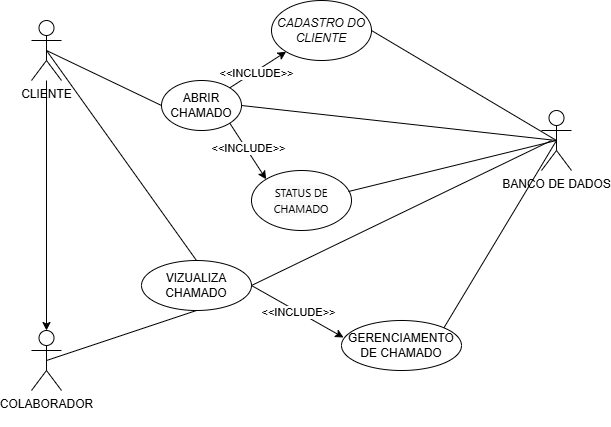

The diagram above was exported from draw.io. Its source (the exported page's mxGraphModel, read from the mxfile embedded in the PNG):
<mxGraphModel dx="1434" dy="694" grid="1" gridSize="10" guides="1" tooltips="1" connect="1" arrows="1" fold="1" page="1" pageScale="1" pageWidth="827" pageHeight="1169" math="0" shadow="0">
  <root>
    <mxCell id="0" />
    <mxCell id="1" parent="0" />
    <mxCell id="VLBLE9LgFZ3FAm_KiLw9-1" value="COLABORADOR&lt;div&gt;&lt;br&gt;&lt;/div&gt;" style="shape=umlActor;verticalLabelPosition=bottom;verticalAlign=top;html=1;" parent="1" vertex="1">
      <mxGeometry x="190" y="390" width="30" height="60" as="geometry" />
    </mxCell>
    <mxCell id="VLBLE9LgFZ3FAm_KiLw9-2" value="CLIENTE" style="shape=umlActor;verticalLabelPosition=bottom;verticalAlign=top;html=1;" parent="1" vertex="1">
      <mxGeometry x="190" y="80" width="30" height="60" as="geometry" />
    </mxCell>
    <mxCell id="VLBLE9LgFZ3FAm_KiLw9-11" value="&lt;i&gt;CADASTRO DO CLIENTE&lt;/i&gt;" style="ellipse;whiteSpace=wrap;html=1;" parent="1" vertex="1">
      <mxGeometry x="430" y="60" width="100" height="60" as="geometry" />
    </mxCell>
    <mxCell id="VLBLE9LgFZ3FAm_KiLw9-17" style="edgeStyle=orthogonalEdgeStyle;rounded=0;orthogonalLoop=1;jettySize=auto;html=1;entryX=0.5;entryY=0;entryDx=0;entryDy=0;entryPerimeter=0;" parent="1" source="VLBLE9LgFZ3FAm_KiLw9-2" target="VLBLE9LgFZ3FAm_KiLw9-1" edge="1">
      <mxGeometry relative="1" as="geometry" />
    </mxCell>
    <mxCell id="VLBLE9LgFZ3FAm_KiLw9-18" value="&lt;div style=&quot;&quot;&gt;&lt;font face=&quot;__Inter_d65c78, __Inter_Fallback_d65c78, ui-sans-serif, system-ui, sans-serif, Apple Color Emoji, Segoe UI Emoji, Segoe UI Symbol, Noto Color Emoji&quot;&gt;&lt;span style=&quot;font-size: 11px; background-color: rgba(244, 244, 245, 0.5);&quot;&gt;STATUS DE CHAMADO&lt;/span&gt;&lt;/font&gt;&lt;/div&gt;" style="ellipse;whiteSpace=wrap;html=1;align=center;" parent="1" vertex="1">
      <mxGeometry x="410" y="230" width="100" height="60" as="geometry" />
    </mxCell>
    <mxCell id="VLBLE9LgFZ3FAm_KiLw9-22" value="GERENCIAMENTO DE CHAMADO" style="ellipse;whiteSpace=wrap;html=1;" parent="1" vertex="1">
      <mxGeometry x="500" y="380" width="120" height="50" as="geometry" />
    </mxCell>
    <mxCell id="VLBLE9LgFZ3FAm_KiLw9-32" value="ABRIR CHAMADO" style="ellipse;whiteSpace=wrap;html=1;" parent="1" vertex="1">
      <mxGeometry x="320" y="140" width="80" height="50" as="geometry" />
    </mxCell>
    <mxCell id="JVHlyoF1TurKI1sEhic_-2" value="BANCO DE DADOS" style="shape=umlActor;verticalLabelPosition=bottom;verticalAlign=top;html=1;outlineConnect=0;" vertex="1" parent="1">
      <mxGeometry x="700" y="170" width="30" height="60" as="geometry" />
    </mxCell>
    <mxCell id="JVHlyoF1TurKI1sEhic_-8" value="" style="endArrow=classic;html=1;rounded=0;entryX=0;entryY=1;entryDx=0;entryDy=0;exitX=1;exitY=0;exitDx=0;exitDy=0;" edge="1" parent="1" source="VLBLE9LgFZ3FAm_KiLw9-32" target="VLBLE9LgFZ3FAm_KiLw9-11">
      <mxGeometry width="50" height="50" relative="1" as="geometry">
        <mxPoint x="390" y="380" as="sourcePoint" />
        <mxPoint x="440" y="330" as="targetPoint" />
      </mxGeometry>
    </mxCell>
    <mxCell id="JVHlyoF1TurKI1sEhic_-10" value="&amp;lt;&amp;lt;INCLUDE&amp;gt;&amp;gt;" style="edgeLabel;html=1;align=center;verticalAlign=middle;resizable=0;points=[];" vertex="1" connectable="0" parent="JVHlyoF1TurKI1sEhic_-8">
      <mxGeometry x="-0.097" y="-2" relative="1" as="geometry">
        <mxPoint as="offset" />
      </mxGeometry>
    </mxCell>
    <mxCell id="JVHlyoF1TurKI1sEhic_-11" value="" style="endArrow=classic;html=1;rounded=0;exitX=1;exitY=1;exitDx=0;exitDy=0;entryX=0;entryY=0;entryDx=0;entryDy=0;" edge="1" parent="1" source="VLBLE9LgFZ3FAm_KiLw9-32" target="VLBLE9LgFZ3FAm_KiLw9-18">
      <mxGeometry width="50" height="50" relative="1" as="geometry">
        <mxPoint x="390" y="380" as="sourcePoint" />
        <mxPoint x="440" y="330" as="targetPoint" />
      </mxGeometry>
    </mxCell>
    <mxCell id="JVHlyoF1TurKI1sEhic_-12" value="&amp;lt;&amp;lt;INCLUDE&amp;gt;&amp;gt;" style="edgeLabel;html=1;align=center;verticalAlign=middle;resizable=0;points=[];" vertex="1" connectable="0" parent="JVHlyoF1TurKI1sEhic_-11">
      <mxGeometry x="-0.0528" y="1" relative="1" as="geometry">
        <mxPoint y="-1" as="offset" />
      </mxGeometry>
    </mxCell>
    <mxCell id="JVHlyoF1TurKI1sEhic_-14" value="VIZUALIZA CHAMADO" style="ellipse;whiteSpace=wrap;html=1;" vertex="1" parent="1">
      <mxGeometry x="300" y="320" width="110" height="50" as="geometry" />
    </mxCell>
    <mxCell id="JVHlyoF1TurKI1sEhic_-18" value="" style="endArrow=classic;html=1;rounded=0;entryX=0.017;entryY=0.34;entryDx=0;entryDy=0;entryPerimeter=0;exitX=1;exitY=0.5;exitDx=0;exitDy=0;" edge="1" parent="1" source="JVHlyoF1TurKI1sEhic_-14" target="VLBLE9LgFZ3FAm_KiLw9-22">
      <mxGeometry width="50" height="50" relative="1" as="geometry">
        <mxPoint x="390" y="380" as="sourcePoint" />
        <mxPoint x="440" y="330" as="targetPoint" />
      </mxGeometry>
    </mxCell>
    <mxCell id="JVHlyoF1TurKI1sEhic_-19" value="&amp;lt;&amp;lt;INCLUDE&amp;gt;&amp;gt;" style="edgeLabel;html=1;align=center;verticalAlign=middle;resizable=0;points=[];" vertex="1" connectable="0" parent="JVHlyoF1TurKI1sEhic_-18">
      <mxGeometry x="-0.0003" relative="1" as="geometry">
        <mxPoint as="offset" />
      </mxGeometry>
    </mxCell>
    <mxCell id="JVHlyoF1TurKI1sEhic_-24" value="" style="endArrow=none;html=1;rounded=0;entryX=0.5;entryY=0.5;entryDx=0;entryDy=0;entryPerimeter=0;exitX=0.5;exitY=0;exitDx=0;exitDy=0;" edge="1" parent="1" source="JVHlyoF1TurKI1sEhic_-14" target="VLBLE9LgFZ3FAm_KiLw9-2">
      <mxGeometry width="50" height="50" relative="1" as="geometry">
        <mxPoint x="390" y="380" as="sourcePoint" />
        <mxPoint x="440" y="330" as="targetPoint" />
      </mxGeometry>
    </mxCell>
    <mxCell id="JVHlyoF1TurKI1sEhic_-25" value="" style="endArrow=none;html=1;rounded=0;entryX=0.5;entryY=0.5;entryDx=0;entryDy=0;entryPerimeter=0;exitX=0.5;exitY=1;exitDx=0;exitDy=0;" edge="1" parent="1" source="JVHlyoF1TurKI1sEhic_-14" target="VLBLE9LgFZ3FAm_KiLw9-1">
      <mxGeometry width="50" height="50" relative="1" as="geometry">
        <mxPoint x="390" y="380" as="sourcePoint" />
        <mxPoint x="440" y="330" as="targetPoint" />
      </mxGeometry>
    </mxCell>
    <mxCell id="JVHlyoF1TurKI1sEhic_-26" value="" style="endArrow=none;html=1;rounded=0;entryX=0.5;entryY=0.5;entryDx=0;entryDy=0;entryPerimeter=0;exitX=1;exitY=0;exitDx=0;exitDy=0;" edge="1" parent="1" source="VLBLE9LgFZ3FAm_KiLw9-22" target="JVHlyoF1TurKI1sEhic_-2">
      <mxGeometry width="50" height="50" relative="1" as="geometry">
        <mxPoint x="390" y="380" as="sourcePoint" />
        <mxPoint x="440" y="330" as="targetPoint" />
      </mxGeometry>
    </mxCell>
    <mxCell id="JVHlyoF1TurKI1sEhic_-27" value="" style="endArrow=none;html=1;rounded=0;entryX=1;entryY=0.5;entryDx=0;entryDy=0;exitX=0.5;exitY=0.5;exitDx=0;exitDy=0;exitPerimeter=0;" edge="1" parent="1" source="JVHlyoF1TurKI1sEhic_-2" target="VLBLE9LgFZ3FAm_KiLw9-11">
      <mxGeometry width="50" height="50" relative="1" as="geometry">
        <mxPoint x="390" y="380" as="sourcePoint" />
        <mxPoint x="440" y="330" as="targetPoint" />
      </mxGeometry>
    </mxCell>
    <mxCell id="JVHlyoF1TurKI1sEhic_-28" value="" style="endArrow=none;html=1;rounded=0;exitX=1;exitY=0.5;exitDx=0;exitDy=0;" edge="1" parent="1" source="JVHlyoF1TurKI1sEhic_-14">
      <mxGeometry width="50" height="50" relative="1" as="geometry">
        <mxPoint x="390" y="380" as="sourcePoint" />
        <mxPoint x="710" y="200" as="targetPoint" />
      </mxGeometry>
    </mxCell>
    <mxCell id="JVHlyoF1TurKI1sEhic_-30" value="" style="endArrow=none;html=1;rounded=0;entryX=0.5;entryY=0.5;entryDx=0;entryDy=0;entryPerimeter=0;exitX=1;exitY=0.5;exitDx=0;exitDy=0;" edge="1" parent="1" source="VLBLE9LgFZ3FAm_KiLw9-32" target="JVHlyoF1TurKI1sEhic_-2">
      <mxGeometry width="50" height="50" relative="1" as="geometry">
        <mxPoint x="390" y="380" as="sourcePoint" />
        <mxPoint x="440" y="330" as="targetPoint" />
      </mxGeometry>
    </mxCell>
    <mxCell id="JVHlyoF1TurKI1sEhic_-31" value="" style="endArrow=none;html=1;rounded=0;entryX=0;entryY=0.5;entryDx=0;entryDy=0;exitX=0.5;exitY=0.5;exitDx=0;exitDy=0;exitPerimeter=0;" edge="1" parent="1" source="VLBLE9LgFZ3FAm_KiLw9-2" target="VLBLE9LgFZ3FAm_KiLw9-32">
      <mxGeometry width="50" height="50" relative="1" as="geometry">
        <mxPoint x="390" y="380" as="sourcePoint" />
        <mxPoint x="440" y="330" as="targetPoint" />
      </mxGeometry>
    </mxCell>
    <mxCell id="JVHlyoF1TurKI1sEhic_-32" value="" style="endArrow=none;html=1;rounded=0;entryX=0.5;entryY=0.5;entryDx=0;entryDy=0;entryPerimeter=0;exitX=0.97;exitY=0.35;exitDx=0;exitDy=0;exitPerimeter=0;" edge="1" parent="1" source="VLBLE9LgFZ3FAm_KiLw9-18" target="JVHlyoF1TurKI1sEhic_-2">
      <mxGeometry width="50" height="50" relative="1" as="geometry">
        <mxPoint x="390" y="380" as="sourcePoint" />
        <mxPoint x="440" y="330" as="targetPoint" />
      </mxGeometry>
    </mxCell>
  </root>
</mxGraphModel>